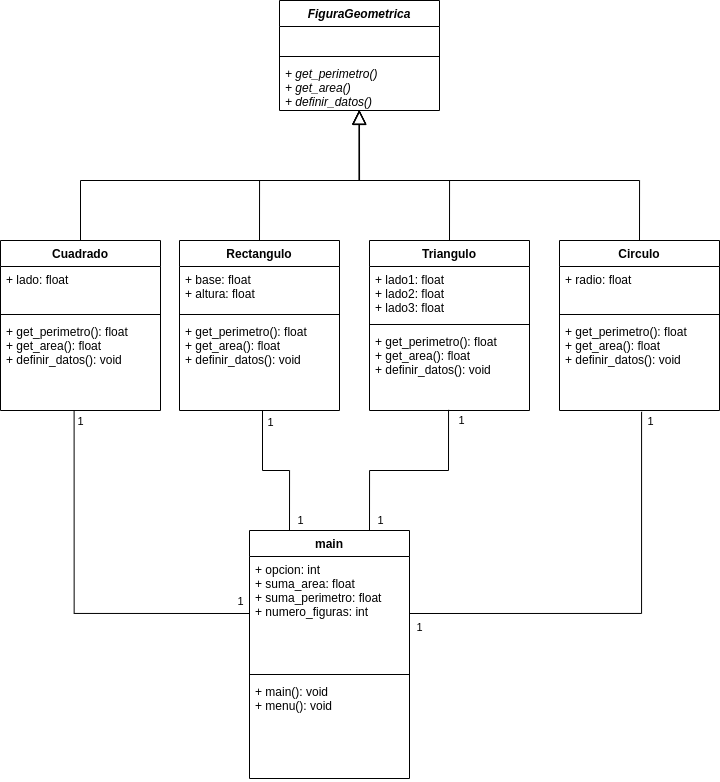

The diagram above was exported from draw.io. Its source (the exported page's mxGraphModel, read from the mxfile embedded in the PNG):
<mxGraphModel dx="1871" dy="966" grid="1" gridSize="10" guides="1" tooltips="1" connect="1" arrows="1" fold="1" page="1" pageScale="1" pageWidth="827" pageHeight="1169" math="0" shadow="0">
  <root>
    <mxCell id="0" />
    <mxCell id="1" parent="0" />
    <mxCell id="rOqAD3HKZPX8nIBgeiU_-1" value="FiguraGeometrica" style="swimlane;fontStyle=3;align=center;verticalAlign=top;childLayout=stackLayout;horizontal=1;startSize=26;horizontalStack=0;resizeParent=1;resizeParentMax=0;resizeLast=0;collapsible=1;marginBottom=0;" parent="1" vertex="1">
      <mxGeometry x="300" y="150" width="160" height="110" as="geometry" />
    </mxCell>
    <mxCell id="rOqAD3HKZPX8nIBgeiU_-2" value="  " style="text;strokeColor=none;fillColor=none;align=left;verticalAlign=top;spacingLeft=4;spacingRight=4;overflow=hidden;rotatable=0;points=[[0,0.5],[1,0.5]];portConstraint=eastwest;" parent="rOqAD3HKZPX8nIBgeiU_-1" vertex="1">
      <mxGeometry y="26" width="160" height="26" as="geometry" />
    </mxCell>
    <mxCell id="rOqAD3HKZPX8nIBgeiU_-3" value="" style="line;strokeWidth=1;fillColor=none;align=left;verticalAlign=middle;spacingTop=-1;spacingLeft=3;spacingRight=3;rotatable=0;labelPosition=right;points=[];portConstraint=eastwest;" parent="rOqAD3HKZPX8nIBgeiU_-1" vertex="1">
      <mxGeometry y="52" width="160" height="8" as="geometry" />
    </mxCell>
    <mxCell id="rOqAD3HKZPX8nIBgeiU_-4" value="+ get_perimetro()&#10;+ get_area()&#10;+ definir_datos()" style="text;strokeColor=none;fillColor=none;align=left;verticalAlign=top;spacingLeft=4;spacingRight=4;overflow=hidden;rotatable=0;points=[[0,0.5],[1,0.5]];portConstraint=eastwest;fontStyle=2" parent="rOqAD3HKZPX8nIBgeiU_-1" vertex="1">
      <mxGeometry y="60" width="160" height="50" as="geometry" />
    </mxCell>
    <mxCell id="rOqAD3HKZPX8nIBgeiU_-9" style="edgeStyle=orthogonalEdgeStyle;rounded=0;orthogonalLoop=1;jettySize=auto;html=1;entryX=0.499;entryY=0.991;entryDx=0;entryDy=0;entryPerimeter=0;endArrow=block;endFill=0;endSize=12;" parent="1" source="rOqAD3HKZPX8nIBgeiU_-5" target="rOqAD3HKZPX8nIBgeiU_-4" edge="1">
      <mxGeometry relative="1" as="geometry" />
    </mxCell>
    <mxCell id="rOqAD3HKZPX8nIBgeiU_-5" value="Cuadrado" style="swimlane;fontStyle=1;align=center;verticalAlign=top;childLayout=stackLayout;horizontal=1;startSize=26;horizontalStack=0;resizeParent=1;resizeParentMax=0;resizeLast=0;collapsible=1;marginBottom=0;" parent="1" vertex="1">
      <mxGeometry x="21" y="390" width="160" height="170" as="geometry" />
    </mxCell>
    <mxCell id="rOqAD3HKZPX8nIBgeiU_-6" value="+ lado: float&#10;" style="text;strokeColor=none;fillColor=none;align=left;verticalAlign=top;spacingLeft=4;spacingRight=4;overflow=hidden;rotatable=0;points=[[0,0.5],[1,0.5]];portConstraint=eastwest;" parent="rOqAD3HKZPX8nIBgeiU_-5" vertex="1">
      <mxGeometry y="26" width="160" height="44" as="geometry" />
    </mxCell>
    <mxCell id="rOqAD3HKZPX8nIBgeiU_-7" value="" style="line;strokeWidth=1;fillColor=none;align=left;verticalAlign=middle;spacingTop=-1;spacingLeft=3;spacingRight=3;rotatable=0;labelPosition=right;points=[];portConstraint=eastwest;" parent="rOqAD3HKZPX8nIBgeiU_-5" vertex="1">
      <mxGeometry y="70" width="160" height="8" as="geometry" />
    </mxCell>
    <mxCell id="rOqAD3HKZPX8nIBgeiU_-8" value="+ get_perimetro(): float&#10;+ get_area(): float&#10;+ definir_datos(): void" style="text;strokeColor=none;fillColor=none;align=left;verticalAlign=top;spacingLeft=4;spacingRight=4;overflow=hidden;rotatable=0;points=[[0,0.5],[1,0.5]];portConstraint=eastwest;" parent="rOqAD3HKZPX8nIBgeiU_-5" vertex="1">
      <mxGeometry y="78" width="160" height="92" as="geometry" />
    </mxCell>
    <mxCell id="vqbNWzlS2eYPAnCKmAJq-1" value="Rectangulo" style="swimlane;fontStyle=1;align=center;verticalAlign=top;childLayout=stackLayout;horizontal=1;startSize=26;horizontalStack=0;resizeParent=1;resizeParentMax=0;resizeLast=0;collapsible=1;marginBottom=0;" parent="1" vertex="1">
      <mxGeometry x="200" y="390" width="160" height="170" as="geometry" />
    </mxCell>
    <mxCell id="vqbNWzlS2eYPAnCKmAJq-2" value="+ base: float&#10;+ altura: float" style="text;strokeColor=none;fillColor=none;align=left;verticalAlign=top;spacingLeft=4;spacingRight=4;overflow=hidden;rotatable=0;points=[[0,0.5],[1,0.5]];portConstraint=eastwest;" parent="vqbNWzlS2eYPAnCKmAJq-1" vertex="1">
      <mxGeometry y="26" width="160" height="44" as="geometry" />
    </mxCell>
    <mxCell id="vqbNWzlS2eYPAnCKmAJq-3" value="" style="line;strokeWidth=1;fillColor=none;align=left;verticalAlign=middle;spacingTop=-1;spacingLeft=3;spacingRight=3;rotatable=0;labelPosition=right;points=[];portConstraint=eastwest;" parent="vqbNWzlS2eYPAnCKmAJq-1" vertex="1">
      <mxGeometry y="70" width="160" height="8" as="geometry" />
    </mxCell>
    <mxCell id="vqbNWzlS2eYPAnCKmAJq-4" value="+ get_perimetro(): float&#10;+ get_area(): float&#10;+ definir_datos(): void" style="text;strokeColor=none;fillColor=none;align=left;verticalAlign=top;spacingLeft=4;spacingRight=4;overflow=hidden;rotatable=0;points=[[0,0.5],[1,0.5]];portConstraint=eastwest;" parent="vqbNWzlS2eYPAnCKmAJq-1" vertex="1">
      <mxGeometry y="78" width="160" height="92" as="geometry" />
    </mxCell>
    <mxCell id="vqbNWzlS2eYPAnCKmAJq-5" value="Triangulo" style="swimlane;fontStyle=1;align=center;verticalAlign=top;childLayout=stackLayout;horizontal=1;startSize=26;horizontalStack=0;resizeParent=1;resizeParentMax=0;resizeLast=0;collapsible=1;marginBottom=0;" parent="1" vertex="1">
      <mxGeometry x="390" y="390" width="160" height="170" as="geometry" />
    </mxCell>
    <mxCell id="vqbNWzlS2eYPAnCKmAJq-6" value="+ lado1: float&#10;+ lado2: float&#10;+ lado3: float" style="text;strokeColor=none;fillColor=none;align=left;verticalAlign=top;spacingLeft=4;spacingRight=4;overflow=hidden;rotatable=0;points=[[0,0.5],[1,0.5]];portConstraint=eastwest;" parent="vqbNWzlS2eYPAnCKmAJq-5" vertex="1">
      <mxGeometry y="26" width="160" height="54" as="geometry" />
    </mxCell>
    <mxCell id="vqbNWzlS2eYPAnCKmAJq-7" value="" style="line;strokeWidth=1;fillColor=none;align=left;verticalAlign=middle;spacingTop=-1;spacingLeft=3;spacingRight=3;rotatable=0;labelPosition=right;points=[];portConstraint=eastwest;" parent="vqbNWzlS2eYPAnCKmAJq-5" vertex="1">
      <mxGeometry y="80" width="160" height="8" as="geometry" />
    </mxCell>
    <mxCell id="vqbNWzlS2eYPAnCKmAJq-8" value="+ get_perimetro(): float&#10;+ get_area(): float&#10;+ definir_datos(): void" style="text;strokeColor=none;fillColor=none;align=left;verticalAlign=top;spacingLeft=4;spacingRight=4;overflow=hidden;rotatable=0;points=[[0,0.5],[1,0.5]];portConstraint=eastwest;" parent="vqbNWzlS2eYPAnCKmAJq-5" vertex="1">
      <mxGeometry y="88" width="160" height="82" as="geometry" />
    </mxCell>
    <mxCell id="vqbNWzlS2eYPAnCKmAJq-9" value="Circulo" style="swimlane;fontStyle=1;align=center;verticalAlign=top;childLayout=stackLayout;horizontal=1;startSize=26;horizontalStack=0;resizeParent=1;resizeParentMax=0;resizeLast=0;collapsible=1;marginBottom=0;" parent="1" vertex="1">
      <mxGeometry x="580" y="390" width="160" height="170" as="geometry" />
    </mxCell>
    <mxCell id="vqbNWzlS2eYPAnCKmAJq-10" value="+ radio: float" style="text;strokeColor=none;fillColor=none;align=left;verticalAlign=top;spacingLeft=4;spacingRight=4;overflow=hidden;rotatable=0;points=[[0,0.5],[1,0.5]];portConstraint=eastwest;" parent="vqbNWzlS2eYPAnCKmAJq-9" vertex="1">
      <mxGeometry y="26" width="160" height="44" as="geometry" />
    </mxCell>
    <mxCell id="vqbNWzlS2eYPAnCKmAJq-11" value="" style="line;strokeWidth=1;fillColor=none;align=left;verticalAlign=middle;spacingTop=-1;spacingLeft=3;spacingRight=3;rotatable=0;labelPosition=right;points=[];portConstraint=eastwest;" parent="vqbNWzlS2eYPAnCKmAJq-9" vertex="1">
      <mxGeometry y="70" width="160" height="8" as="geometry" />
    </mxCell>
    <mxCell id="vqbNWzlS2eYPAnCKmAJq-12" value="+ get_perimetro(): float&#10;+ get_area(): float&#10;+ definir_datos(): void" style="text;strokeColor=none;fillColor=none;align=left;verticalAlign=top;spacingLeft=4;spacingRight=4;overflow=hidden;rotatable=0;points=[[0,0.5],[1,0.5]];portConstraint=eastwest;" parent="vqbNWzlS2eYPAnCKmAJq-9" vertex="1">
      <mxGeometry y="78" width="160" height="92" as="geometry" />
    </mxCell>
    <mxCell id="vqbNWzlS2eYPAnCKmAJq-13" style="edgeStyle=orthogonalEdgeStyle;rounded=0;orthogonalLoop=1;jettySize=auto;html=1;endArrow=block;endFill=0;endSize=12;exitX=0.5;exitY=0;exitDx=0;exitDy=0;entryX=0.498;entryY=0.991;entryDx=0;entryDy=0;entryPerimeter=0;" parent="1" source="vqbNWzlS2eYPAnCKmAJq-1" target="rOqAD3HKZPX8nIBgeiU_-4" edge="1">
      <mxGeometry relative="1" as="geometry">
        <mxPoint x="110" y="440" as="sourcePoint" />
        <mxPoint x="379.8399999999999" y="329.54999999999995" as="targetPoint" />
      </mxGeometry>
    </mxCell>
    <mxCell id="vqbNWzlS2eYPAnCKmAJq-14" style="edgeStyle=orthogonalEdgeStyle;rounded=0;orthogonalLoop=1;jettySize=auto;html=1;entryX=0.498;entryY=0.996;entryDx=0;entryDy=0;entryPerimeter=0;endArrow=block;endFill=0;endSize=12;exitX=0.5;exitY=0;exitDx=0;exitDy=0;" parent="1" source="vqbNWzlS2eYPAnCKmAJq-5" target="rOqAD3HKZPX8nIBgeiU_-4" edge="1">
      <mxGeometry relative="1" as="geometry">
        <mxPoint x="290" y="440" as="sourcePoint" />
        <mxPoint x="389.8399999999999" y="339.54999999999995" as="targetPoint" />
      </mxGeometry>
    </mxCell>
    <mxCell id="vqbNWzlS2eYPAnCKmAJq-15" style="edgeStyle=orthogonalEdgeStyle;rounded=0;orthogonalLoop=1;jettySize=auto;html=1;endArrow=block;endFill=0;endSize=12;exitX=0.5;exitY=0;exitDx=0;exitDy=0;" parent="1" source="vqbNWzlS2eYPAnCKmAJq-9" edge="1">
      <mxGeometry relative="1" as="geometry">
        <mxPoint x="480" y="440" as="sourcePoint" />
        <mxPoint x="380" y="260" as="targetPoint" />
      </mxGeometry>
    </mxCell>
    <mxCell id="BN3P9UKO2sHDsGsjzfrw-1" style="edgeStyle=orthogonalEdgeStyle;rounded=0;orthogonalLoop=1;jettySize=auto;html=1;entryX=0.46;entryY=1.004;entryDx=0;entryDy=0;entryPerimeter=0;endArrow=none;endFill=0;exitX=0;exitY=0.5;exitDx=0;exitDy=0;" parent="1" source="vqbNWzlS2eYPAnCKmAJq-17" target="rOqAD3HKZPX8nIBgeiU_-8" edge="1">
      <mxGeometry relative="1" as="geometry" />
    </mxCell>
    <mxCell id="BN3P9UKO2sHDsGsjzfrw-6" value="1" style="edgeLabel;html=1;align=center;verticalAlign=middle;resizable=0;points=[];" parent="BN3P9UKO2sHDsGsjzfrw-1" vertex="1" connectable="0">
      <mxGeometry x="0.9466" y="-1" relative="1" as="geometry">
        <mxPoint x="4.4" as="offset" />
      </mxGeometry>
    </mxCell>
    <mxCell id="BN3P9UKO2sHDsGsjzfrw-7" value="1" style="edgeLabel;html=1;align=center;verticalAlign=middle;resizable=0;points=[];" parent="BN3P9UKO2sHDsGsjzfrw-1" vertex="1" connectable="0">
      <mxGeometry x="-0.8879" y="-1" relative="1" as="geometry">
        <mxPoint x="11.33" y="-12" as="offset" />
      </mxGeometry>
    </mxCell>
    <mxCell id="BN3P9UKO2sHDsGsjzfrw-2" style="edgeStyle=orthogonalEdgeStyle;rounded=0;orthogonalLoop=1;jettySize=auto;html=1;endArrow=none;endFill=0;exitX=0.25;exitY=0;exitDx=0;exitDy=0;" parent="1" source="vqbNWzlS2eYPAnCKmAJq-16" target="vqbNWzlS2eYPAnCKmAJq-4" edge="1">
      <mxGeometry relative="1" as="geometry">
        <Array as="points">
          <mxPoint x="310" y="620" />
          <mxPoint x="283" y="620" />
        </Array>
      </mxGeometry>
    </mxCell>
    <mxCell id="BN3P9UKO2sHDsGsjzfrw-8" value="1" style="edgeLabel;html=1;align=center;verticalAlign=middle;resizable=0;points=[];" parent="BN3P9UKO2sHDsGsjzfrw-2" vertex="1" connectable="0">
      <mxGeometry x="0.8426" y="1" relative="1" as="geometry">
        <mxPoint x="8" as="offset" />
      </mxGeometry>
    </mxCell>
    <mxCell id="BN3P9UKO2sHDsGsjzfrw-9" value="1" style="edgeLabel;html=1;align=center;verticalAlign=middle;resizable=0;points=[];" parent="BN3P9UKO2sHDsGsjzfrw-2" vertex="1" connectable="0">
      <mxGeometry x="-0.7999" y="2" relative="1" as="geometry">
        <mxPoint x="12.000000000000002" y="4.86" as="offset" />
      </mxGeometry>
    </mxCell>
    <mxCell id="vqbNWzlS2eYPAnCKmAJq-16" value="main" style="swimlane;fontStyle=1;align=center;verticalAlign=top;childLayout=stackLayout;horizontal=1;startSize=26;horizontalStack=0;resizeParent=1;resizeParentMax=0;resizeLast=0;collapsible=1;marginBottom=0;" parent="1" vertex="1">
      <mxGeometry x="270" y="680" width="160" height="248" as="geometry" />
    </mxCell>
    <mxCell id="vqbNWzlS2eYPAnCKmAJq-17" value="+ opcion: int&#10;+ suma_area: float&#10;+ suma_perimetro: float&#10;+ numero_figuras: int" style="text;strokeColor=none;fillColor=none;align=left;verticalAlign=top;spacingLeft=4;spacingRight=4;overflow=hidden;rotatable=0;points=[[0,0.5],[1,0.5]];portConstraint=eastwest;" parent="vqbNWzlS2eYPAnCKmAJq-16" vertex="1">
      <mxGeometry y="26" width="160" height="114" as="geometry" />
    </mxCell>
    <mxCell id="vqbNWzlS2eYPAnCKmAJq-18" value="" style="line;strokeWidth=1;fillColor=none;align=left;verticalAlign=middle;spacingTop=-1;spacingLeft=3;spacingRight=3;rotatable=0;labelPosition=right;points=[];portConstraint=eastwest;" parent="vqbNWzlS2eYPAnCKmAJq-16" vertex="1">
      <mxGeometry y="140" width="160" height="8" as="geometry" />
    </mxCell>
    <mxCell id="vqbNWzlS2eYPAnCKmAJq-19" value="+ main(): void&#10;+ menu(): void" style="text;strokeColor=none;fillColor=none;align=left;verticalAlign=top;spacingLeft=4;spacingRight=4;overflow=hidden;rotatable=0;points=[[0,0.5],[1,0.5]];portConstraint=eastwest;" parent="vqbNWzlS2eYPAnCKmAJq-16" vertex="1">
      <mxGeometry y="148" width="160" height="100" as="geometry" />
    </mxCell>
    <mxCell id="BN3P9UKO2sHDsGsjzfrw-3" style="edgeStyle=orthogonalEdgeStyle;rounded=0;orthogonalLoop=1;jettySize=auto;html=1;endArrow=none;endFill=0;exitX=0.75;exitY=0;exitDx=0;exitDy=0;entryX=0.494;entryY=0.992;entryDx=0;entryDy=0;entryPerimeter=0;" parent="1" source="vqbNWzlS2eYPAnCKmAJq-16" target="vqbNWzlS2eYPAnCKmAJq-8" edge="1">
      <mxGeometry relative="1" as="geometry">
        <mxPoint x="360.02857142857147" y="690" as="sourcePoint" />
        <mxPoint x="460" y="580" as="targetPoint" />
      </mxGeometry>
    </mxCell>
    <mxCell id="BN3P9UKO2sHDsGsjzfrw-10" value="1" style="edgeLabel;html=1;align=center;verticalAlign=middle;resizable=0;points=[];" parent="BN3P9UKO2sHDsGsjzfrw-3" vertex="1" connectable="0">
      <mxGeometry x="0.8964" y="1" relative="1" as="geometry">
        <mxPoint x="13.719999999999999" as="offset" />
      </mxGeometry>
    </mxCell>
    <mxCell id="BN3P9UKO2sHDsGsjzfrw-11" value="1" style="edgeLabel;html=1;align=center;verticalAlign=middle;resizable=0;points=[];" parent="BN3P9UKO2sHDsGsjzfrw-3" vertex="1" connectable="0">
      <mxGeometry x="-0.8919" y="1" relative="1" as="geometry">
        <mxPoint x="10.99" as="offset" />
      </mxGeometry>
    </mxCell>
    <mxCell id="BN3P9UKO2sHDsGsjzfrw-4" style="edgeStyle=orthogonalEdgeStyle;rounded=0;orthogonalLoop=1;jettySize=auto;html=1;entryX=0.513;entryY=1.014;entryDx=0;entryDy=0;entryPerimeter=0;endArrow=none;endFill=0;exitX=1;exitY=0.5;exitDx=0;exitDy=0;" parent="1" source="vqbNWzlS2eYPAnCKmAJq-17" target="vqbNWzlS2eYPAnCKmAJq-12" edge="1">
      <mxGeometry relative="1" as="geometry">
        <mxPoint x="360" y="690" as="sourcePoint" />
        <mxPoint x="477.28" y="569.0160000000001" as="targetPoint" />
        <Array as="points">
          <mxPoint x="662" y="763" />
        </Array>
      </mxGeometry>
    </mxCell>
    <mxCell id="BN3P9UKO2sHDsGsjzfrw-5" value="1" style="edgeLabel;html=1;align=center;verticalAlign=middle;resizable=0;points=[];" parent="BN3P9UKO2sHDsGsjzfrw-4" vertex="1" connectable="0">
      <mxGeometry x="-0.9211" y="2" relative="1" as="geometry">
        <mxPoint x="-8.01" y="15" as="offset" />
      </mxGeometry>
    </mxCell>
    <mxCell id="IgLDCEi7BCs1rla0Dlla-1" value="1" style="edgeLabel;html=1;align=center;verticalAlign=middle;resizable=0;points=[];" vertex="1" connectable="0" parent="BN3P9UKO2sHDsGsjzfrw-4">
      <mxGeometry x="0.8999" relative="1" as="geometry">
        <mxPoint x="7.92" y="-13.1" as="offset" />
      </mxGeometry>
    </mxCell>
  </root>
</mxGraphModel>